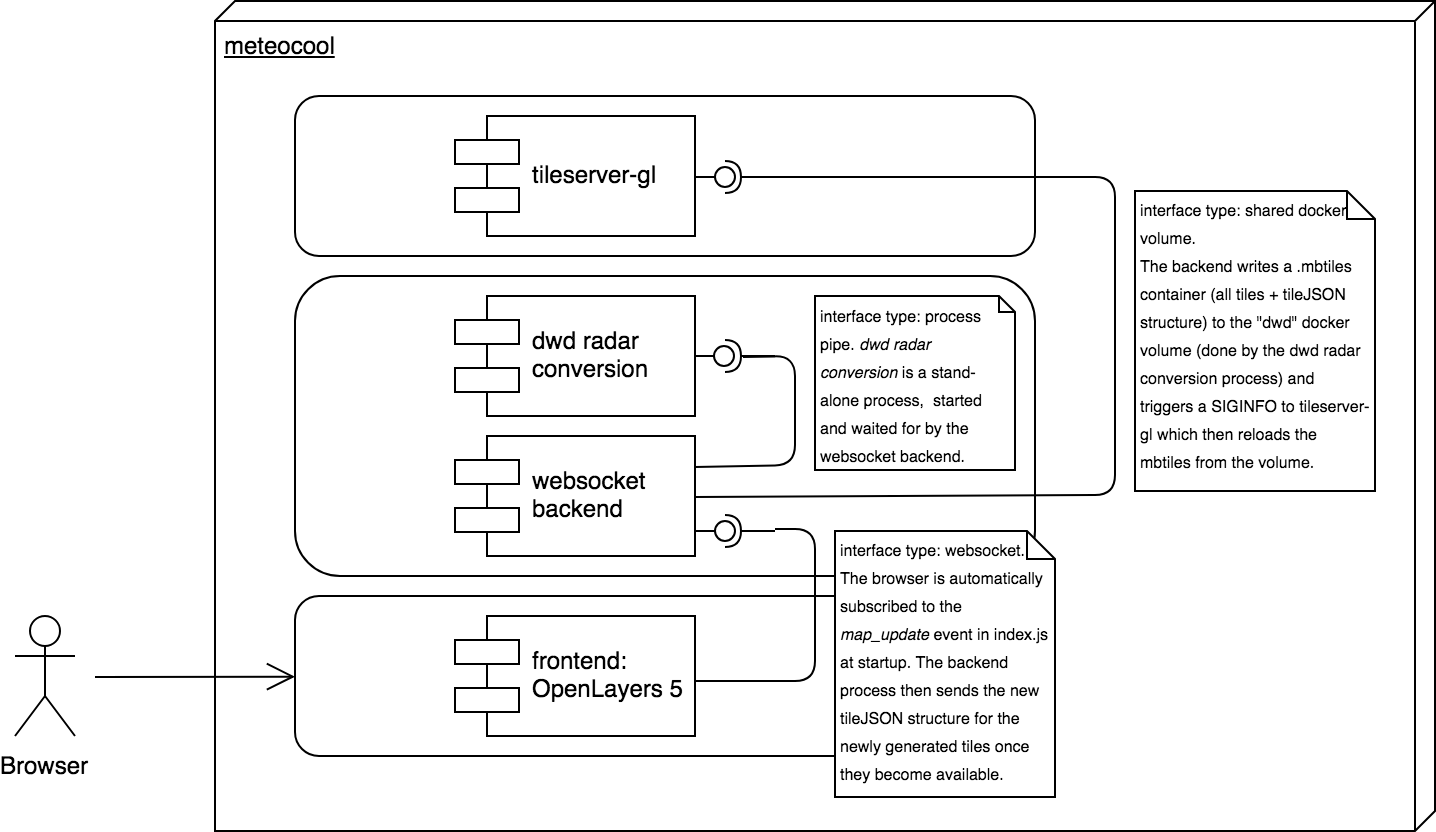

The diagram above was exported from draw.io. Its source (the exported page's mxGraphModel, read from the mxfile embedded in the PNG):
<mxGraphModel dx="1361" dy="728" grid="1" gridSize="10" guides="1" tooltips="1" connect="1" arrows="1" fold="1" page="1" pageScale="1" pageWidth="827" pageHeight="1169" background="#ffffff" math="0" shadow="0">
  <root>
    <mxCell id="0" />
    <mxCell id="1" parent="0" />
    <mxCell id="51" value="meteocool" style="verticalAlign=top;align=left;spacingTop=8;spacingLeft=2;spacingRight=12;shape=cube;size=10;direction=south;fontStyle=4;html=1;" vertex="1" parent="1">
      <mxGeometry x="140" y="85" width="610" height="415" as="geometry" />
    </mxCell>
    <mxCell id="9" value="" style="rounded=1;whiteSpace=wrap;html=1;" vertex="1" parent="1">
      <mxGeometry x="180" y="132.5" width="370" height="80" as="geometry" />
    </mxCell>
    <mxCell id="8" value="" style="rounded=1;whiteSpace=wrap;html=1;" vertex="1" parent="1">
      <mxGeometry x="180" y="222.5" width="370" height="150" as="geometry" />
    </mxCell>
    <mxCell id="7" value="" style="rounded=1;whiteSpace=wrap;html=1;" vertex="1" parent="1">
      <mxGeometry x="180" y="382.5" width="370" height="80" as="geometry" />
    </mxCell>
    <mxCell id="2" value="tileserver-gl" style="shape=component;align=left;spacingLeft=36;" vertex="1" parent="1">
      <mxGeometry x="260" y="142.5" width="120" height="60" as="geometry" />
    </mxCell>
    <mxCell id="3" value="websocket&#10;backend" style="shape=component;align=left;spacingLeft=36;" vertex="1" parent="1">
      <mxGeometry x="260" y="302.5" width="120" height="60" as="geometry" />
    </mxCell>
    <mxCell id="4" value="&#10;frontend:&#10;OpenLayers 5&#10;" style="shape=component;align=left;spacingLeft=36;fontStyle=0" vertex="1" parent="1">
      <mxGeometry x="260" y="392.5" width="120" height="60" as="geometry" />
    </mxCell>
    <mxCell id="5" value="Browser" style="shape=umlActor;verticalLabelPosition=bottom;labelBackgroundColor=#ffffff;verticalAlign=top;html=1;" vertex="1" parent="1">
      <mxGeometry x="40" y="392.5" width="30" height="60" as="geometry" />
    </mxCell>
    <mxCell id="6" value="" style="endArrow=open;endFill=1;endSize=12;html=1;" edge="1" parent="1" target="7">
      <mxGeometry width="160" relative="1" as="geometry">
        <mxPoint x="80" y="423" as="sourcePoint" />
        <mxPoint x="130" y="435" as="targetPoint" />
      </mxGeometry>
    </mxCell>
    <mxCell id="23" value="&lt;font style=&quot;font-size: 8px&quot;&gt;interface type: shared docker volume.&lt;br&gt;&lt;span&gt;The backend writes a .mbtiles container (all tiles + tileJSON structure) to the &quot;dwd&quot; docker volume (done by the dwd radar conversion process) and triggers a SIGINFO to tileserver-gl which then reloads the mbtiles from the volume.&lt;/span&gt;&lt;/font&gt;" style="shape=note;whiteSpace=wrap;html=1;size=14;verticalAlign=top;align=left;spacingTop=-6;" vertex="1" parent="1">
      <mxGeometry x="600" y="180" width="120" height="150" as="geometry" />
    </mxCell>
    <mxCell id="27" value="dwd radar&#10;conversion" style="shape=component;align=left;spacingLeft=36;" vertex="1" parent="1">
      <mxGeometry x="260" y="232.5" width="120" height="60" as="geometry" />
    </mxCell>
    <mxCell id="29" value="" style="shape=lollipop;direction=south;html=1;" vertex="1" parent="1">
      <mxGeometry x="380" y="168" width="20" height="10" as="geometry" />
    </mxCell>
    <mxCell id="31" value="" style="shape=lollipop;direction=south;html=1;" vertex="1" parent="1">
      <mxGeometry x="380" y="257.5" width="20" height="10" as="geometry" />
    </mxCell>
    <mxCell id="32" value="" style="shape=requires;direction=north;html=1;" vertex="1" parent="1">
      <mxGeometry x="390" y="252.5" width="30" height="20" as="geometry" />
    </mxCell>
    <mxCell id="33" value="" style="endArrow=none;html=1;exitX=1;exitY=0.25;entryX=0.49;entryY=0.463;entryPerimeter=0;" edge="1" parent="1" source="3" target="32">
      <mxGeometry width="50" height="50" relative="1" as="geometry">
        <mxPoint x="410" y="312.5" as="sourcePoint" />
        <mxPoint x="460" y="262.5" as="targetPoint" />
        <Array as="points">
          <mxPoint x="430" y="317" />
          <mxPoint x="430" y="292.5" />
          <mxPoint x="430" y="262.5" />
        </Array>
      </mxGeometry>
    </mxCell>
    <mxCell id="34" value="&lt;font style=&quot;font-size: 8px&quot;&gt;interface type: process pipe. &lt;i&gt;dwd radar conversion&lt;/i&gt; is a stand-alone process,&amp;nbsp; started and waited for by the websocket backend.&lt;br&gt;&lt;/font&gt;" style="shape=note;whiteSpace=wrap;html=1;size=8;verticalAlign=top;align=left;spacingTop=-6;" vertex="1" parent="1">
      <mxGeometry x="440" y="232.5" width="100" height="87" as="geometry" />
    </mxCell>
    <mxCell id="20" value="" style="endArrow=none;html=1;exitX=1;exitY=0.5;" edge="1" parent="1" source="3" target="35">
      <mxGeometry width="50" height="50" relative="1" as="geometry">
        <mxPoint x="450" y="372.5" as="sourcePoint" />
        <mxPoint x="650" y="182" as="targetPoint" />
        <Array as="points">
          <mxPoint x="590" y="332" />
          <mxPoint x="590" y="265" />
          <mxPoint x="590" y="173" />
        </Array>
      </mxGeometry>
    </mxCell>
    <mxCell id="35" value="" style="shape=requires;direction=north;html=1;" vertex="1" parent="1">
      <mxGeometry x="390" y="163" width="30" height="20" as="geometry" />
    </mxCell>
    <mxCell id="41" value="" style="shape=lollipop;direction=south;html=1;" vertex="1" parent="1">
      <mxGeometry x="380" y="345" width="20" height="10" as="geometry" />
    </mxCell>
    <mxCell id="42" value="" style="shape=requires;direction=north;html=1;" vertex="1" parent="1">
      <mxGeometry x="390" y="340" width="30" height="20" as="geometry" />
    </mxCell>
    <mxCell id="46" value="" style="endArrow=none;html=1;" edge="1" parent="1">
      <mxGeometry width="50" height="50" relative="1" as="geometry">
        <mxPoint x="380" y="425" as="sourcePoint" />
        <mxPoint x="420" y="349" as="targetPoint" />
        <Array as="points">
          <mxPoint x="440" y="425" />
          <mxPoint x="440" y="395" />
          <mxPoint x="440" y="349" />
        </Array>
      </mxGeometry>
    </mxCell>
    <mxCell id="49" value="&lt;span style=&quot;font-size: 8px&quot;&gt;interface type: websocket.&lt;br&gt;The browser is automatically subscribed to the &lt;i&gt;map_update&lt;/i&gt;&amp;nbsp;event in index.js at startup. The backend process then sends the new tileJSON structure for the newly generated tiles once they become available.&lt;br&gt;&lt;/span&gt;" style="shape=note;whiteSpace=wrap;html=1;size=14;verticalAlign=top;align=left;spacingTop=-6;" vertex="1" parent="1">
      <mxGeometry x="450" y="350" width="110" height="133" as="geometry" />
    </mxCell>
  </root>
</mxGraphModel>